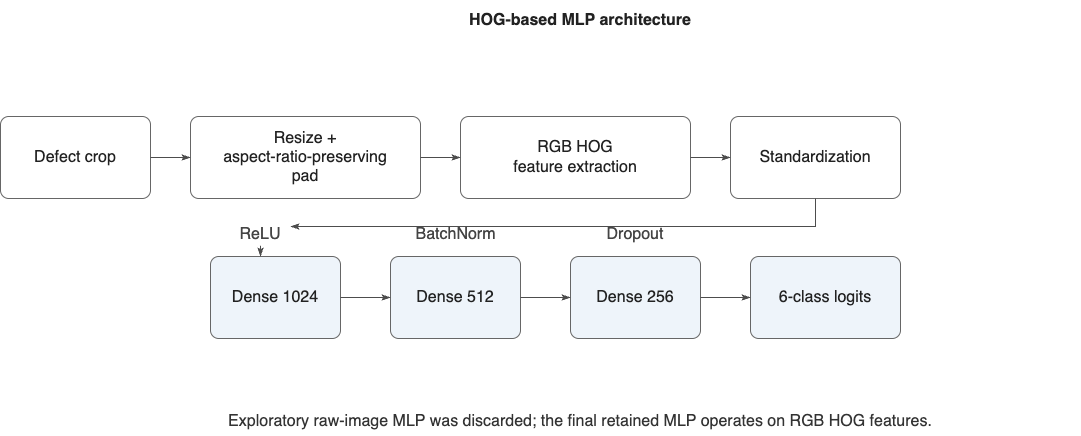

The diagram above was exported from draw.io. Its source (the exported page's mxGraphModel, read from the mxfile embedded in the PNG):
<mxGraphModel dx="1341" dy="870" grid="1" gridSize="10" guides="1" tooltips="1" connect="1" arrows="1" fold="1" page="1" pageScale="1" pageWidth="1300" pageHeight="620" math="0" shadow="0">
  <root>
    <mxCell id="0" />
    <mxCell id="1" parent="0" />
    <mxCell id="2" value="HOG-based MLP architecture" style="shape=rectangle;rounded=0;whiteSpace=wrap;html=1;fillColor=#ffffff;strokeColor=none;fontColor=#222222;fontSize=16;fontStyle=1;align=center;verticalAlign=middle;" parent="1" vertex="1">
      <mxGeometry x="310" y="24" width="680" height="40" as="geometry" />
    </mxCell>
    <mxCell id="10" value="Defect crop" style="shape=rounded;rounded=1;arcSize=10;whiteSpace=wrap;html=1;fillColor=#ffffff;strokeColor=#666666;strokeWidth=1;fontColor=#222222;fontSize=16;align=center;verticalAlign=middle;" parent="1" vertex="1">
      <mxGeometry x="70" y="140" width="150" height="82" as="geometry" />
    </mxCell>
    <mxCell id="11" value="Resize +&#10;aspect-ratio-preserving&#10;pad" style="shape=rounded;rounded=1;arcSize=10;whiteSpace=wrap;html=1;fillColor=#ffffff;strokeColor=#666666;strokeWidth=1;fontColor=#222222;fontSize=16;align=center;verticalAlign=middle;" parent="1" vertex="1">
      <mxGeometry x="260" y="140" width="230" height="82" as="geometry" />
    </mxCell>
    <mxCell id="12" value="RGB HOG&#10;feature extraction" style="shape=rounded;rounded=1;arcSize=10;whiteSpace=wrap;html=1;fillColor=#ffffff;strokeColor=#666666;strokeWidth=1;fontColor=#222222;fontSize=16;align=center;verticalAlign=middle;" parent="1" vertex="1">
      <mxGeometry x="530" y="140" width="230" height="82" as="geometry" />
    </mxCell>
    <mxCell id="13" value="Standardization" style="shape=rounded;rounded=1;arcSize=10;whiteSpace=wrap;html=1;fillColor=#ffffff;strokeColor=#666666;strokeWidth=1;fontColor=#222222;fontSize=16;align=center;verticalAlign=middle;" parent="1" vertex="1">
      <mxGeometry x="800" y="140" width="170" height="82" as="geometry" />
    </mxCell>
    <mxCell id="14" value="Dense 1024" style="shape=rounded;rounded=1;arcSize=10;whiteSpace=wrap;html=1;fillColor=#eef4fa;strokeColor=#666666;strokeWidth=1;fontColor=#222222;fontSize=16;align=center;verticalAlign=middle;" parent="1" vertex="1">
      <mxGeometry x="280" y="280" width="130" height="82" as="geometry" />
    </mxCell>
    <mxCell id="15" value="Dense 512" style="shape=rounded;rounded=1;arcSize=10;whiteSpace=wrap;html=1;fillColor=#eef4fa;strokeColor=#666666;strokeWidth=1;fontColor=#222222;fontSize=16;align=center;verticalAlign=middle;" parent="1" vertex="1">
      <mxGeometry x="460" y="280" width="130" height="82" as="geometry" />
    </mxCell>
    <mxCell id="16" value="Dense 256" style="shape=rounded;rounded=1;arcSize=10;whiteSpace=wrap;html=1;fillColor=#eef4fa;strokeColor=#666666;strokeWidth=1;fontColor=#222222;fontSize=16;align=center;verticalAlign=middle;" parent="1" vertex="1">
      <mxGeometry x="640" y="280" width="130" height="82" as="geometry" />
    </mxCell>
    <mxCell id="17" value="6-class logits" style="shape=rounded;rounded=1;arcSize=10;whiteSpace=wrap;html=1;fillColor=#eef4fa;strokeColor=#666666;strokeWidth=1;fontColor=#222222;fontSize=16;align=center;verticalAlign=middle;" parent="1" vertex="1">
      <mxGeometry x="820" y="280" width="150" height="82" as="geometry" />
    </mxCell>
    <mxCell id="31" value="BatchNorm" style="shape=rectangle;rounded=0;whiteSpace=wrap;html=1;fillColor=#ffffff;strokeColor=none;fontColor=#444444;fontSize=16;align=center;verticalAlign=middle;" parent="1" vertex="1">
      <mxGeometry x="477.5" y="247" width="95" height="22" as="geometry" />
    </mxCell>
    <mxCell id="32" value="Dropout" style="shape=rectangle;rounded=0;whiteSpace=wrap;html=1;fillColor=#ffffff;strokeColor=none;fontColor=#444444;fontSize=16;align=center;verticalAlign=middle;" parent="1" vertex="1">
      <mxGeometry x="668" y="247" width="74" height="22" as="geometry" />
    </mxCell>
    <mxCell id="40" style="edgeStyle=orthogonalEdgeStyle;rounded=0;orthogonalLoop=1;jettySize=auto;html=1;strokeColor=#4d4d4d;strokeWidth=1;endArrow=classicThin;endFill=1;fontSize=16;" parent="1" source="10" target="11" edge="1">
      <mxGeometry relative="1" as="geometry" />
    </mxCell>
    <mxCell id="41" style="edgeStyle=orthogonalEdgeStyle;rounded=0;orthogonalLoop=1;jettySize=auto;html=1;strokeColor=#4d4d4d;strokeWidth=1;endArrow=classicThin;endFill=1;fontSize=16;" parent="1" source="11" target="12" edge="1">
      <mxGeometry relative="1" as="geometry" />
    </mxCell>
    <mxCell id="42" style="edgeStyle=orthogonalEdgeStyle;rounded=0;orthogonalLoop=1;jettySize=auto;html=1;strokeColor=#4d4d4d;strokeWidth=1;endArrow=classicThin;endFill=1;fontSize=16;" parent="1" source="12" target="13" edge="1">
      <mxGeometry relative="1" as="geometry" />
    </mxCell>
    <mxCell id="43" style="edgeStyle=orthogonalEdgeStyle;rounded=0;orthogonalLoop=1;jettySize=auto;html=1;strokeColor=#4d4d4d;strokeWidth=1;endArrow=classicThin;endFill=1;fontSize=16;" parent="1" source="30" target="14" edge="1">
      <mxGeometry relative="1" as="geometry">
        <Array as="points">
          <mxPoint x="345" y="250" />
        </Array>
      </mxGeometry>
    </mxCell>
    <mxCell id="44" style="edgeStyle=orthogonalEdgeStyle;rounded=0;orthogonalLoop=1;jettySize=auto;html=1;strokeColor=#4d4d4d;strokeWidth=1;endArrow=classicThin;endFill=1;fontSize=16;" parent="1" source="14" target="15" edge="1">
      <mxGeometry relative="1" as="geometry" />
    </mxCell>
    <mxCell id="45" style="edgeStyle=orthogonalEdgeStyle;rounded=0;orthogonalLoop=1;jettySize=auto;html=1;strokeColor=#4d4d4d;strokeWidth=1;endArrow=classicThin;endFill=1;fontSize=16;" parent="1" source="15" target="16" edge="1">
      <mxGeometry relative="1" as="geometry" />
    </mxCell>
    <mxCell id="46" style="edgeStyle=orthogonalEdgeStyle;rounded=0;orthogonalLoop=1;jettySize=auto;html=1;strokeColor=#4d4d4d;strokeWidth=1;endArrow=classicThin;endFill=1;fontSize=16;" parent="1" source="16" target="17" edge="1">
      <mxGeometry relative="1" as="geometry" />
    </mxCell>
    <mxCell id="50" value="Exploratory raw-image MLP was discarded; the final retained MLP operates on RGB HOG features." style="shape=rectangle;rounded=0;whiteSpace=wrap;html=1;fillColor=#ffffff;strokeColor=none;fontColor=#333333;fontSize=16;align=center;verticalAlign=middle;" parent="1" vertex="1">
      <mxGeometry x="150" y="430" width="1000" height="30" as="geometry" />
    </mxCell>
    <mxCell id="51" value="" style="edgeStyle=orthogonalEdgeStyle;rounded=0;orthogonalLoop=1;jettySize=auto;html=1;strokeColor=#4d4d4d;strokeWidth=1;endArrow=classicThin;endFill=1;fontSize=16;" edge="1" parent="1" source="13" target="30">
      <mxGeometry relative="1" as="geometry">
        <Array as="points">
          <mxPoint x="885" y="250" />
        </Array>
        <mxPoint x="885" y="222" as="sourcePoint" />
        <mxPoint x="345" y="280" as="targetPoint" />
      </mxGeometry>
    </mxCell>
    <mxCell id="30" value="ReLU" style="shape=rectangle;rounded=0;whiteSpace=wrap;html=1;fillColor=#ffffff;strokeColor=none;fontColor=#444444;fontSize=16;align=center;verticalAlign=middle;" parent="1" vertex="1">
      <mxGeometry x="300" y="247" width="60" height="22" as="geometry" />
    </mxCell>
  </root>
</mxGraphModel>